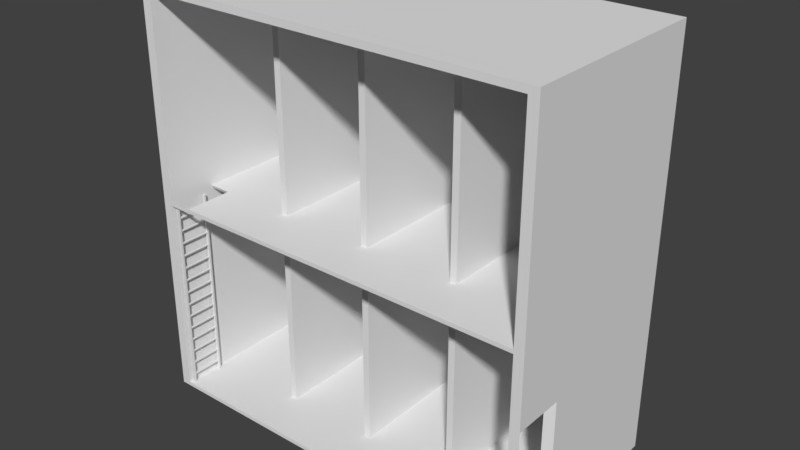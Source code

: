 # Source: House1.blend  (saved by Blender 2.79.0; exported with 4.5.12 LTS)
import bpy
from mathutils import Matrix  # noqa: F401  (used for matrix-valued properties, if any)

bpy.ops.wm.read_factory_settings(use_empty=True)
scene = bpy.context.scene
scene.name = 'Scene'

# ---- collections
col_collection_1 = bpy.data.collections.new('Collection 1'); scene.collection.children.link(col_collection_1)

# ---- materials (node trees are filled in below, after node groups)
mat_material = bpy.data.materials.new('Material')
mat_material.alpha_threshold = 0.0
mat_material.use_transparent_shadow = False
mat_material.roughness = 0.5
mat_material.line_color = (0.0, 0.0, 0.0, 1.0)

# ---- material node trees

# ---- world
world_world = bpy.data.worlds.new('World'); scene.world = world_world
world_world.color = (0.05088, 0.05088, 0.05088)
world_world.use_sun_shadow = False
world_world.sun_shadow_jitter_overblur = 0.0
world_world.cycles.sampling_method = 'MANUAL'

# ---- meshes
me_cube_001 = bpy.data.meshes.new('Cube.001')
me_cube_001.from_pydata([(-0.01553, -0.2566, 0.0), (-0.01553, -0.2566, 3.0), (-0.01553, -0.2255, 0.0), (-0.01553, -0.2255, 3.0), (0.01553, -0.2566, 0.0), (0.01553, -0.2566, 3.0), (0.01553, -0.2255, 0.0), (0.01553, -0.2255, 3.0), (-0.01553, 0.2255, 0.0), (-0.01553, 0.2255, 3.0), (-0.01553, 0.2566, 0.0), (-0.01553, 0.2566, 3.0), (0.01553, 0.2255, 0.0), (0.01553, 0.2255, 3.0), (0.01553, 0.2566, 0.0), (0.01553, 0.2566, 3.0), (-0.01, -0.2306, 0.19), (-0.01, -0.2306, 0.21), (-0.01, 0.2306, 0.19), (-0.01, 0.2306, 0.21), (0.01, -0.2306, 0.19), (0.01, -0.2306, 0.21), (0.01, 0.2306, 0.19), (0.01, 0.2306, 0.21), (-0.01, -0.2306, 0.39), (-0.01, -0.2306, 0.41), (-0.01, 0.2306, 0.39), (-0.01, 0.2306, 0.41), (0.01, -0.2306, 0.39), (0.01, -0.2306, 0.41), (0.01, 0.2306, 0.39), (0.01, 0.2306, 0.41), (-0.01, -0.2306, 0.59), (-0.01, -0.2306, 0.61), (-0.01, 0.2306, 0.59), (-0.01, 0.2306, 0.61), (0.01, -0.2306, 0.59), (0.01, -0.2306, 0.61), (0.01, 0.2306, 0.59), (0.01, 0.2306, 0.61), (-0.01, -0.2306, 0.79), (-0.01, -0.2306, 0.81), (-0.01, 0.2306, 0.79), (-0.01, 0.2306, 0.81), (0.01, -0.2306, 0.79), (0.01, -0.2306, 0.81), (0.01, 0.2306, 0.79), (0.01, 0.2306, 0.81), (-0.01, -0.2306, 0.99), (-0.01, -0.2306, 1.01), (-0.01, 0.2306, 0.99), (-0.01, 0.2306, 1.01), (0.01, -0.2306, 0.99), (0.01, -0.2306, 1.01), (0.01, 0.2306, 0.99), (0.01, 0.2306, 1.01), (-0.01, -0.2306, 1.19), (-0.01, -0.2306, 1.21), (-0.01, 0.2306, 1.19), (-0.01, 0.2306, 1.21), (0.01, -0.2306, 1.19), (0.01, -0.2306, 1.21), (0.01, 0.2306, 1.19), (0.01, 0.2306, 1.21), (-0.01, -0.2306, 1.39), (-0.01, -0.2306, 1.41), (-0.01, 0.2306, 1.39), (-0.01, 0.2306, 1.41), (0.01, -0.2306, 1.39), (0.01, -0.2306, 1.41), (0.01, 0.2306, 1.39), (0.01, 0.2306, 1.41), (-0.01, -0.2306, 1.59), (-0.01, -0.2306, 1.61), (-0.01, 0.2306, 1.59), (-0.01, 0.2306, 1.61), (0.01, -0.2306, 1.59), (0.01, -0.2306, 1.61), (0.01, 0.2306, 1.59), (0.01, 0.2306, 1.61), (-0.01, -0.2306, 1.79), (-0.01, -0.2306, 1.81), (-0.01, 0.2306, 1.79), (-0.01, 0.2306, 1.81), (0.01, -0.2306, 1.79), (0.01, -0.2306, 1.81), (0.01, 0.2306, 1.79), (0.01, 0.2306, 1.81), (-0.01, -0.2306, 1.99), (-0.01, -0.2306, 2.01), (-0.01, 0.2306, 1.99), (-0.01, 0.2306, 2.01), (0.01, -0.2306, 1.99), (0.01, -0.2306, 2.01), (0.01, 0.2306, 1.99), (0.01, 0.2306, 2.01), (-0.01, -0.2306, 2.19), (-0.01, -0.2306, 2.21), (-0.01, 0.2306, 2.19), (-0.01, 0.2306, 2.21), (0.01, -0.2306, 2.19), (0.01, -0.2306, 2.21), (0.01, 0.2306, 2.19), (0.01, 0.2306, 2.21), (-0.01, -0.2306, 2.39), (-0.01, -0.2306, 2.41), (-0.01, 0.2306, 2.39), (-0.01, 0.2306, 2.41), (0.01, -0.2306, 2.39), (0.01, -0.2306, 2.41), (0.01, 0.2306, 2.39), (0.01, 0.2306, 2.41), (-0.01, -0.2306, 2.59), (-0.01, -0.2306, 2.61), (-0.01, 0.2306, 2.59), (-0.01, 0.2306, 2.61), (0.01, -0.2306, 2.59), (0.01, -0.2306, 2.61), (0.01, 0.2306, 2.59), (0.01, 0.2306, 2.61), (-0.01, -0.2306, 2.79), (-0.01, -0.2306, 2.81), (-0.01, 0.2306, 2.79), (-0.01, 0.2306, 2.81), (0.01, -0.2306, 2.79), (0.01, -0.2306, 2.81), (0.01, 0.2306, 2.79), (0.01, 0.2306, 2.81)], [], [(0, 1, 3, 2), (2, 3, 7, 6), (6, 7, 5, 4), (4, 5, 1, 0), (2, 6, 4, 0), (7, 3, 1, 5), (8, 9, 11, 10), (10, 11, 15, 14), (14, 15, 13, 12), (12, 13, 9, 8), (10, 14, 12, 8), (15, 11, 9, 13), (16, 17, 19, 18), (18, 19, 23, 22), (22, 23, 21, 20), (20, 21, 17, 16), (18, 22, 20, 16), (23, 19, 17, 21), (24, 25, 27, 26), (26, 27, 31, 30), (30, 31, 29, 28), (28, 29, 25, 24), (26, 30, 28, 24), (31, 27, 25, 29), (32, 33, 35, 34), (34, 35, 39, 38), (38, 39, 37, 36), (36, 37, 33, 32), (34, 38, 36, 32), (39, 35, 33, 37), (40, 41, 43, 42), (42, 43, 47, 46), (46, 47, 45, 44), (44, 45, 41, 40), (42, 46, 44, 40), (47, 43, 41, 45), (48, 49, 51, 50), (50, 51, 55, 54), (54, 55, 53, 52), (52, 53, 49, 48), (50, 54, 52, 48), (55, 51, 49, 53), (56, 57, 59, 58), (58, 59, 63, 62), (62, 63, 61, 60), (60, 61, 57, 56), (58, 62, 60, 56), (63, 59, 57, 61), (64, 65, 67, 66), (66, 67, 71, 70), (70, 71, 69, 68), (68, 69, 65, 64), (66, 70, 68, 64), (71, 67, 65, 69), (72, 73, 75, 74), (74, 75, 79, 78), (78, 79, 77, 76), (76, 77, 73, 72), (74, 78, 76, 72), (79, 75, 73, 77), (80, 81, 83, 82), (82, 83, 87, 86), (86, 87, 85, 84), (84, 85, 81, 80), (82, 86, 84, 80), (87, 83, 81, 85), (88, 89, 91, 90), (90, 91, 95, 94), (94, 95, 93, 92), (92, 93, 89, 88), (90, 94, 92, 88), (95, 91, 89, 93), (96, 97, 99, 98), (98, 99, 103, 102), (102, 103, 101, 100), (100, 101, 97, 96), (98, 102, 100, 96), (103, 99, 97, 101), (104, 105, 107, 106), (106, 107, 111, 110), (110, 111, 109, 108), (108, 109, 105, 104), (106, 110, 108, 104), (111, 107, 105, 109), (112, 113, 115, 114), (114, 115, 119, 118), (118, 119, 117, 116), (116, 117, 113, 112), (114, 118, 116, 112), (119, 115, 113, 117), (120, 121, 123, 122), (122, 123, 127, 126), (126, 127, 125, 124), (124, 125, 121, 120), (122, 126, 124, 120), (127, 123, 121, 125)])
me_cube_001.materials.append(mat_material)
me_cube_001.use_remesh_preserve_volume = False
me_cube_001.use_remesh_preserve_attributes = False
me_cube_001.use_mirror_vertex_groups = False
me_cube_001.update()
me_cube = bpy.data.meshes.new('Cube')
me_cube.from_pydata([(3.0, 3.0, 0.0), (1.428, 0.7261, 3.0), (1.528, 0.7261, 3.0), (-3.0, 3.0, 0.0), (1.528, 2.856, 3.0), (-3.0, 3.0, 3.0), (2.856, 2.856, 3.0), (1.192e-07, 2.856, 3.0), (-2.856, 2.856, 3.0), (0.1, 2.856, 3.0), (2.856, 2.856, 0.05942), (0.1, 0.7261, 3.0), (-2.856, 2.856, 0.05942), (-1.03e-07, 0.7261, 3.0), (-1.328, 0.7261, 3.0), (-1.428, 0.7261, 3.0), (-1.328, 2.856, 3.0), (1.528, 0.7261, 0.05942), (1.428, 2.856, 3.0), (-1.428, 2.856, 3.0), (0.1, 0.7261, 0.05942), (1.428, 2.856, 0.05942), (1.192e-07, 2.856, 0.05942), (-1.428, 2.856, 0.05942), (-1.328, 0.7261, 0.05942), (-1.428, 0.7261, 0.05942), (-1.03e-07, 0.7261, 0.05942), (3.0, 0.0, 0.0), (-3.0, 7.153e-07, 0.0), (3.0, -1.669e-06, 3.0), (-3.0, 4.768e-07, 3.0), (2.856, -1.669e-06, 3.0), (-2.856, 4.768e-07, 3.0), (2.856, -1.669e-06, 0.05942), (-2.856, 4.768e-07, 0.05942), (1.428, 0.7261, 0.05942), (2.856, 0.7261, 0.05942), (-1.328, 2.856, 0.05942), (3.0, 0.7627, 0.0), (0.1, 2.856, 0.05942), (-2.856, 0.7614, 3.0), (-3.0, 0.7627, 3.0), (1.528, 2.856, 0.05942), (1.528, 2.856, 3.059), (1.528, 2.856, 6.0), (-2.856, 0.7261, 3.059), (0.1, 2.856, 3.059), (-1.4, 4.768e-07, 3.0), (-1.328, 2.856, 3.059), (1.428, 0.7261, 3.059), (-2.856, 4.768e-07, 3.059), (2.856, -1.669e-06, 3.059), (-2.856, 4.768e-07, 6.0), (2.856, -1.669e-06, 6.0), (-3.0, 4.768e-07, 6.0), (3.0, -1.669e-06, 6.0), (-1.03e-07, 0.7261, 3.059), (-1.428, 0.7261, 3.059), (-1.328, 0.7261, 3.059), (-1.428, 2.856, 3.059), (1.192e-07, 2.856, 3.059), (1.428, 2.856, 3.059), (-1.4, 0.7627, 3.0), (0.1, 0.7261, 3.059), (1.428, 2.856, 6.0), (1.528, 0.7261, 3.059), (-1.328, 2.856, 6.0), (-1.428, 2.856, 6.0), (-1.428, 0.7261, 6.0), (-1.328, 0.7261, 6.0), (-1.03e-07, 0.7261, 6.0), (-2.856, 2.856, 3.059), (0.1, 0.7261, 6.0), (2.856, 2.856, 3.059), (0.1, 2.856, 6.0), (-2.856, 2.856, 6.0), (1.192e-07, 2.856, 6.0), (2.856, 2.856, 6.0), (-3.0, 3.0, 6.0), (3.0, 3.0, 6.0), (1.528, 0.7261, 6.0), (1.428, 0.7261, 6.0), (3.0, 3.0, 3.0), (2.856, -1.669e-06, 2.0), (2.856, 0.7261, 2.0), (3.0, -8.345e-07, 2.0), (3.0, 0.7627, 2.0), (-2.5, 0.7261, 3.059), (-2.5, 2.384e-07, 3.059), (-2.5, 4.768e-07, 3.0), (-2.5, 0.7627, 3.0), (-3.0, -1.192e-07, 6.0), (3.0, -1.192e-07, 6.0), (-3.0, 3.0, 6.0), (3.0, 3.0, 6.0), (-3.0, -1.192e-07, 6.105), (3.0, -1.192e-07, 6.105), (-3.0, 3.0, 6.105), (3.0, 3.0, 6.105)], [], [(39, 22, 7, 9), (42, 21, 18, 4), (28, 30, 54, 78, 5, 3), (9, 7, 13, 11), (19, 8, 12, 23), (4, 18, 1, 2), (22, 26, 13, 7), (33, 36, 10, 42, 17, 35, 21, 39, 20, 26, 22, 37, 24, 25, 23, 12, 34), (16, 19, 23, 37), (29, 47, 62, 90, 41, 5, 82), (28, 27, 85, 29, 31, 83, 33, 34, 32, 30), (21, 35, 1, 18), (26, 20, 11, 13), (60, 56, 70, 76), (44, 64, 81, 80), (23, 25, 15, 19), (67, 75, 71, 59), (27, 28, 3, 0, 38), (17, 42, 4, 2), (74, 76, 70, 72), (46, 60, 76, 74), (7, 16, 37, 22), (16, 19, 15, 14), (24, 37, 16, 14), (3, 5, 82, 0), (35, 17, 2, 1), (18, 9, 39, 21), (20, 39, 9, 11), (6, 4, 42, 10), (84, 83, 31, 6, 10, 36), (25, 24, 14, 15), (57, 58, 69, 68), (40, 45, 71, 75, 52, 50, 32, 34, 12, 8), (77, 44, 43, 73), (63, 46, 74, 72), (64, 74, 46, 61), (49, 65, 80, 81), (79, 55, 29, 82), (58, 48, 66, 69), (66, 67, 68, 69), (76, 66, 48, 60), (65, 43, 44, 80), (48, 59, 67, 66), (53, 77, 73, 51), (59, 57, 68, 67), (82, 5, 78, 79), (56, 63, 72, 70), (61, 49, 81, 64), (47, 29, 55, 53, 51, 88, 50, 52, 54, 30, 89), (65, 49, 61, 46, 63, 56, 60, 48, 58, 57, 59, 71, 45, 87, 88, 51, 73, 43), (44, 64, 61, 43), (38, 86, 84, 36), (84, 86, 85, 83), (27, 38, 36, 33), (29, 85, 86, 38, 0, 82), (62, 47, 89, 90), (45, 40, 90, 87), (87, 90, 89, 88), (91, 93, 94, 92), (95, 96, 98, 97), (92, 94, 98, 96), (93, 91, 95, 97), (94, 93, 97, 98), (91, 92, 96, 95)])
me_cube.materials.append(mat_material)
me_cube.use_remesh_preserve_volume = False
me_cube.use_remesh_preserve_attributes = False
me_cube.use_mirror_vertex_groups = False
me_cube.update()

# ---- objects
ob_cube_001 = bpy.data.objects.new('Cube.001', me_cube_001)
ob_cube = bpy.data.objects.new('Cube', me_cube)

# ---- transforms, parenting, visibility, modifiers, constraints
ob_cube_001.location = (-2.8, 0.3, 0.0)
ob_cube_001.lock_rotations_4d = False
ob_cube_001.empty_display_type = 'ARROWS'
ob_cube_001.lineart.crease_threshold = 0.0
ob_cube.location = (0.0, 0.0, 0.0)
ob_cube.lock_rotations_4d = False
ob_cube.empty_display_type = 'ARROWS'
ob_cube.lineart.crease_threshold = 0.0

# ---- collection membership
col_collection_1.objects.link(ob_cube_001)
col_collection_1.objects.link(ob_cube)

# ---- scene / render settings (as saved in the file)
scene.frame_start = 1; scene.frame_end = 250; scene.frame_set(1)
scene.render.engine = 'BLENDER_EEVEE_NEXT'
scene.render.resolution_percentage = 50
scene.render.dither_intensity = 0.0
scene.cycles.use_denoising = False
scene.cycles.samples = 128
scene.cycles.sampling_pattern = 'TABULATED_SOBOL'
scene.cycles.use_adaptive_sampling = False
scene.cycles.use_light_tree = False
scene.cycles.blur_glossy = 0.0
scene.cycles.sample_clamp_indirect = 0.0
scene.view_settings.view_transform = 'Standard'
bpy.context.view_layer.update()

# ---- added for rendering (the .blend has no active camera and no usable light): camera, sun
cam_auto = bpy.data.cameras.new('AutoCamera')
cam_auto.lens = 50.0
cam_auto.sensor_width = 36.0
cam_auto.clip_end = 1000.0
ob_auto_camera = bpy.data.objects.new('AutoCamera', cam_auto)
scene.collection.objects.link(ob_auto_camera)
ob_auto_camera.location = (8.39182, -8.57019, 9.76573)
ob_auto_camera.rotation_euler = (1.09748, -7.21219e-08, 0.694738)
scene.camera = ob_auto_camera
light_auto_sun = bpy.data.lights.new('AutoSun', 'SUN')
light_auto_sun.energy = 3.0
light_auto_sun.angle = 0.0523599
ob_auto_sun = bpy.data.objects.new('AutoSun', light_auto_sun)
scene.collection.objects.link(ob_auto_sun)
ob_auto_sun.rotation_euler = (0.872665, 0.174533, 0.523599)
bpy.context.view_layer.update()
